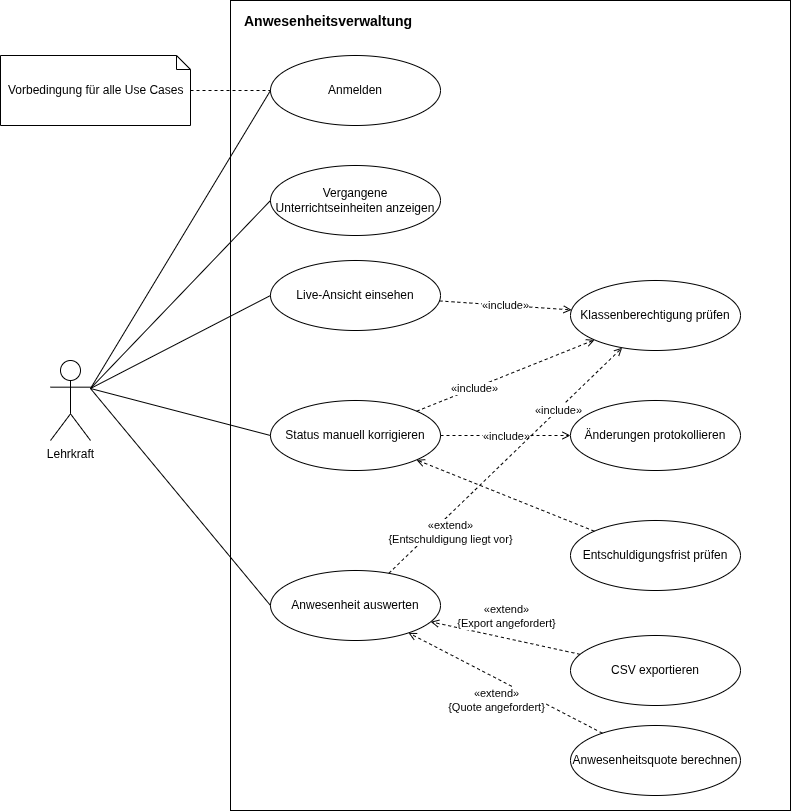

The diagram above was exported from draw.io. Its source (the exported page's mxGraphModel, read from the mxfile embedded in the PNG):
<mxGraphModel dx="1731" dy="805" grid="1" gridSize="10" guides="1" tooltips="1" connect="1" arrows="1" fold="1" page="1" pageScale="1" pageWidth="827" pageHeight="1169" math="0" shadow="0">
  <root>
    <mxCell id="0" />
    <mxCell id="1" parent="0" />
    <mxCell id="sys" parent="1" style="rounded=0;whiteSpace=wrap;html=1;verticalAlign=top;align=left;spacingLeft=12;spacingTop=6;fillColor=none;fontSize=14;fontStyle=1" value="Anwesenheitsverwaltung" vertex="1">
      <mxGeometry height="810" width="560" x="250" y="20" as="geometry" />
    </mxCell>
    <mxCell id="aktLehrkraft" parent="1" style="shape=umlActor;verticalLabelPosition=bottom;verticalAlign=top;html=1;outlineConnect=0;" value="Lehrkraft" vertex="1">
      <mxGeometry height="80" width="40" x="70" y="380" as="geometry" />
    </mxCell>
    <mxCell id="note" parent="1" style="shape=note;whiteSpace=wrap;html=1;size=14;verticalAlign=middle;align=left;spacingLeft=6;" value="Vorbedingung für alle Use Cases" vertex="1">
      <mxGeometry height="70" width="190" x="20" y="75" as="geometry" />
    </mxCell>
    <mxCell id="noteEdge" edge="1" parent="1" source="note" style="endArrow=none;dashed=1;html=1;rounded=0;" target="l1">
      <mxGeometry relative="1" as="geometry" />
    </mxCell>
    <mxCell id="l1" parent="1" style="ellipse;whiteSpace=wrap;html=1;" value="Anmelden" vertex="1">
      <mxGeometry height="70" width="170" x="290" y="75" as="geometry" />
    </mxCell>
    <mxCell id="l2" parent="1" style="ellipse;whiteSpace=wrap;html=1;" value="Vergangene Unterrichtseinheiten anzeigen" vertex="1">
      <mxGeometry height="70" width="170" x="290" y="185" as="geometry" />
    </mxCell>
    <mxCell id="l3" parent="1" style="ellipse;whiteSpace=wrap;html=1;" value="Live-Ansicht einsehen" vertex="1">
      <mxGeometry height="70" width="170" x="290" y="280" as="geometry" />
    </mxCell>
    <mxCell id="l4" parent="1" style="ellipse;whiteSpace=wrap;html=1;" value="Status manuell korrigieren" vertex="1">
      <mxGeometry height="70" width="170" x="290" y="420" as="geometry" />
    </mxCell>
    <mxCell id="l5" parent="1" style="ellipse;whiteSpace=wrap;html=1;" value="Anwesenheit auswerten" vertex="1">
      <mxGeometry height="70" width="170" x="290" y="590" as="geometry" />
    </mxCell>
    <mxCell id="r1" parent="1" style="ellipse;whiteSpace=wrap;html=1;" value="Klassenberechtigung prüfen" vertex="1">
      <mxGeometry height="70" width="170" x="590" y="300" as="geometry" />
    </mxCell>
    <mxCell id="r2" parent="1" style="ellipse;whiteSpace=wrap;html=1;" value="Änderungen protokollieren" vertex="1">
      <mxGeometry height="70" width="170" x="590" y="420" as="geometry" />
    </mxCell>
    <mxCell id="r3" parent="1" style="ellipse;whiteSpace=wrap;html=1;" value="Entschuldigungsfrist prüfen" vertex="1">
      <mxGeometry height="70" width="170" x="590" y="540" as="geometry" />
    </mxCell>
    <mxCell id="r4" parent="1" style="ellipse;whiteSpace=wrap;html=1;" value="CSV exportieren" vertex="1">
      <mxGeometry height="70" width="170" x="590" y="655" as="geometry" />
    </mxCell>
    <mxCell id="r5" parent="1" style="ellipse;whiteSpace=wrap;html=1;" value="Anwesenheitsquote berechnen" vertex="1">
      <mxGeometry height="70" width="170" x="590" y="745" as="geometry" />
    </mxCell>
    <mxCell id="a1" edge="1" parent="1" source="aktLehrkraft" style="endArrow=none;html=1;rounded=0;exitX=1;exitY=0.35;exitDx=0;exitDy=0;entryX=0;entryY=0.5;entryDx=0;entryDy=0;" target="l1">
      <mxGeometry relative="1" as="geometry" />
    </mxCell>
    <mxCell id="a2" edge="1" parent="1" source="aktLehrkraft" style="endArrow=none;html=1;rounded=0;exitX=1;exitY=0.35;exitDx=0;exitDy=0;entryX=0;entryY=0.5;entryDx=0;entryDy=0;" target="l2">
      <mxGeometry relative="1" as="geometry" />
    </mxCell>
    <mxCell id="a3" edge="1" parent="1" source="aktLehrkraft" style="endArrow=none;html=1;rounded=0;exitX=1;exitY=0.35;exitDx=0;exitDy=0;entryX=0;entryY=0.5;entryDx=0;entryDy=0;" target="l3">
      <mxGeometry relative="1" as="geometry" />
    </mxCell>
    <mxCell id="a4" edge="1" parent="1" source="aktLehrkraft" style="endArrow=none;html=1;rounded=0;exitX=1;exitY=0.35;exitDx=0;exitDy=0;entryX=0;entryY=0.5;entryDx=0;entryDy=0;" target="l4">
      <mxGeometry relative="1" as="geometry" />
    </mxCell>
    <mxCell id="a5" edge="1" parent="1" source="aktLehrkraft" style="endArrow=none;html=1;rounded=0;exitX=1;exitY=0.35;exitDx=0;exitDy=0;entryX=0;entryY=0.5;entryDx=0;entryDy=0;" target="l5">
      <mxGeometry relative="1" as="geometry" />
    </mxCell>
    <mxCell id="k1" edge="1" parent="1" source="l3" style="endArrow=open;endFill=0;dashed=1;html=1;rounded=0;" target="r1">
      <mxGeometry relative="1" as="geometry" />
    </mxCell>
    <mxCell id="k1l" connectable="0" parent="k1" style="edgeLabel;html=1;align=center;verticalAlign=middle;resizable=0;points=[];labelBackgroundColor=#FFFFFF;" value="«include»" vertex="1">
      <mxGeometry relative="1" as="geometry">
        <mxPoint as="offset" />
      </mxGeometry>
    </mxCell>
    <mxCell id="k2" edge="1" parent="1" source="l4" style="endArrow=open;endFill=0;dashed=1;html=1;rounded=0;" target="r1">
      <mxGeometry relative="1" as="geometry" />
    </mxCell>
    <mxCell id="k2l" connectable="0" parent="k2" style="edgeLabel;html=1;align=center;verticalAlign=middle;resizable=0;points=[];labelBackgroundColor=#FFFFFF;" value="«include»" vertex="1">
      <mxGeometry relative="1" x="-0.35" as="geometry">
        <mxPoint as="offset" />
      </mxGeometry>
    </mxCell>
    <mxCell id="k3" edge="1" parent="1" source="l4" style="endArrow=open;endFill=0;dashed=1;html=1;rounded=0;" target="r2">
      <mxGeometry relative="1" as="geometry" />
    </mxCell>
    <mxCell id="k3l" connectable="0" parent="k3" style="edgeLabel;html=1;align=center;verticalAlign=middle;resizable=0;points=[];labelBackgroundColor=#FFFFFF;" value="«include»" vertex="1">
      <mxGeometry relative="1" as="geometry">
        <mxPoint as="offset" />
      </mxGeometry>
    </mxCell>
    <mxCell id="k4" edge="1" parent="1" source="l5" style="endArrow=open;endFill=0;dashed=1;html=1;rounded=0;" target="r1">
      <mxGeometry relative="1" as="geometry" />
    </mxCell>
    <mxCell id="k4l" connectable="0" parent="k4" style="edgeLabel;html=1;align=center;verticalAlign=middle;resizable=0;points=[];labelBackgroundColor=#FFFFFF;" value="«include»" vertex="1">
      <mxGeometry relative="1" x="0.45" as="geometry">
        <mxPoint as="offset" />
      </mxGeometry>
    </mxCell>
    <mxCell id="k5" edge="1" parent="1" source="r3" style="endArrow=open;endFill=0;dashed=1;html=1;rounded=0;" target="l4">
      <mxGeometry relative="1" as="geometry" />
    </mxCell>
    <mxCell id="k5l" connectable="0" parent="k5" style="edgeLabel;html=1;align=center;verticalAlign=middle;resizable=0;points=[];labelBackgroundColor=#FFFFFF;" value="«extend»&lt;br&gt;{Entschuldigung liegt vor}" vertex="1">
      <mxGeometry relative="1" x="-0.3" as="geometry">
        <mxPoint x="-82" y="26" as="offset" />
      </mxGeometry>
    </mxCell>
    <mxCell id="k6" edge="1" parent="1" source="r4" style="endArrow=open;endFill=0;dashed=1;html=1;rounded=0;" target="l5">
      <mxGeometry relative="1" as="geometry" />
    </mxCell>
    <mxCell id="k6l" connectable="0" parent="k6" style="edgeLabel;html=1;align=center;verticalAlign=middle;resizable=0;points=[];labelBackgroundColor=#FFFFFF;" value="«extend»&lt;br&gt;{Export angefordert}" vertex="1">
      <mxGeometry relative="1" as="geometry">
        <mxPoint y="-22" as="offset" />
      </mxGeometry>
    </mxCell>
    <mxCell id="k7" edge="1" parent="1" source="r5" style="endArrow=open;endFill=0;dashed=1;html=1;rounded=0;" target="l5">
      <mxGeometry relative="1" as="geometry" />
    </mxCell>
    <mxCell id="k7l" connectable="0" parent="k7" style="edgeLabel;html=1;align=center;verticalAlign=middle;resizable=0;points=[];labelBackgroundColor=#FFFFFF;" value="«extend»&lt;br&gt;{Quote angefordert}" vertex="1">
      <mxGeometry relative="1" x="0.1" as="geometry">
        <mxPoint y="22" as="offset" />
      </mxGeometry>
    </mxCell>
  </root>
</mxGraphModel>